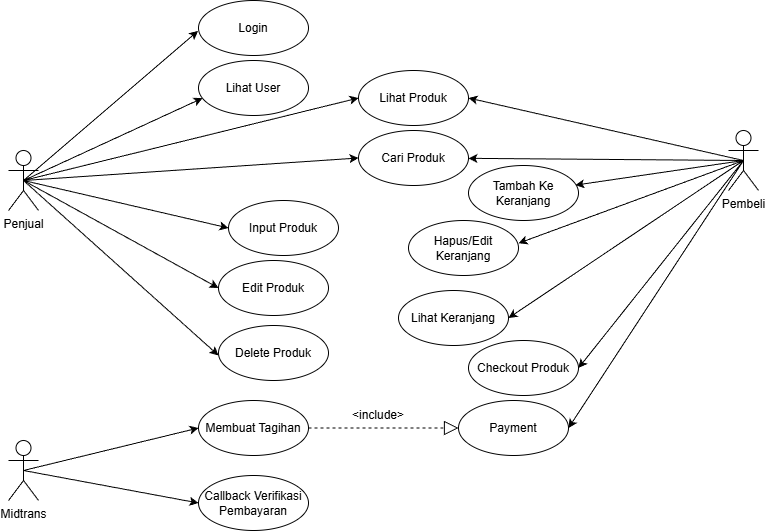

The diagram above was exported from draw.io. Its source (the exported page's mxGraphModel, read from the mxfile embedded in the PNG):
<mxGraphModel dx="851" dy="738" grid="0" gridSize="10" guides="1" tooltips="1" connect="1" arrows="1" fold="1" page="0" pageScale="1" pageWidth="850" pageHeight="1100" math="0" shadow="0">
  <root>
    <mxCell id="0" />
    <mxCell id="1" parent="0" />
    <mxCell id="VfD56P6H8jOgoE90ExN7-1" edge="1" parent="1" source="VfD56P6H8jOgoE90ExN7-8" style="rounded=0;orthogonalLoop=1;jettySize=auto;html=1;exitX=0.5;exitY=0.5;exitDx=0;exitDy=0;exitPerimeter=0;entryX=0.037;entryY=0.684;entryDx=0;entryDy=0;entryPerimeter=0;" target="VfD56P6H8jOgoE90ExN7-15">
      <mxGeometry relative="1" as="geometry">
        <mxPoint x="815" y="412" as="targetPoint" />
      </mxGeometry>
    </mxCell>
    <mxCell id="VfD56P6H8jOgoE90ExN7-2" edge="1" parent="1" source="VfD56P6H8jOgoE90ExN7-8" style="rounded=0;orthogonalLoop=1;jettySize=auto;html=1;exitX=0.5;exitY=0.5;exitDx=0;exitDy=0;exitPerimeter=0;entryX=0;entryY=0.5;entryDx=0;entryDy=0;" target="VfD56P6H8jOgoE90ExN7-17">
      <mxGeometry relative="1" as="geometry">
        <mxPoint x="815" y="531.8421052631579" as="targetPoint" />
      </mxGeometry>
    </mxCell>
    <mxCell id="VfD56P6H8jOgoE90ExN7-3" edge="1" parent="1" source="VfD56P6H8jOgoE90ExN7-8" style="rounded=0;orthogonalLoop=1;jettySize=auto;html=1;exitX=0.5;exitY=0.5;exitDx=0;exitDy=0;exitPerimeter=0;entryX=0;entryY=0.5;entryDx=0;entryDy=0;" target="VfD56P6H8jOgoE90ExN7-16">
      <mxGeometry relative="1" as="geometry" />
    </mxCell>
    <mxCell id="VfD56P6H8jOgoE90ExN7-4" edge="1" parent="1" source="VfD56P6H8jOgoE90ExN7-8" style="rounded=0;orthogonalLoop=1;jettySize=auto;html=1;exitX=0.5;exitY=0.5;exitDx=0;exitDy=0;exitPerimeter=0;entryX=0;entryY=0.5;entryDx=0;entryDy=0;" target="VfD56P6H8jOgoE90ExN7-18">
      <mxGeometry relative="1" as="geometry">
        <mxPoint x="815" y="612" as="targetPoint" />
      </mxGeometry>
    </mxCell>
    <mxCell id="VfD56P6H8jOgoE90ExN7-5" edge="1" parent="1" source="VfD56P6H8jOgoE90ExN7-8" style="rounded=0;orthogonalLoop=1;jettySize=auto;html=1;exitX=0.5;exitY=0.5;exitDx=0;exitDy=0;exitPerimeter=0;entryX=0;entryY=0.5;entryDx=0;entryDy=0;" target="VfD56P6H8jOgoE90ExN7-19">
      <mxGeometry relative="1" as="geometry">
        <mxPoint x="835" y="652" as="targetPoint" />
      </mxGeometry>
    </mxCell>
    <mxCell id="VfD56P6H8jOgoE90ExN7-6" edge="1" parent="1" source="VfD56P6H8jOgoE90ExN7-8" style="rounded=0;orthogonalLoop=1;jettySize=auto;html=1;exitX=0.5;exitY=0.5;exitDx=0;exitDy=0;exitPerimeter=0;entryX=0;entryY=0.545;entryDx=0;entryDy=0;entryPerimeter=0;" target="VfD56P6H8jOgoE90ExN7-20">
      <mxGeometry relative="1" as="geometry">
        <mxPoint x="795" y="702" as="targetPoint" />
      </mxGeometry>
    </mxCell>
    <mxCell id="VfD56P6H8jOgoE90ExN7-7" edge="1" parent="1" source="VfD56P6H8jOgoE90ExN7-8" style="rounded=0;orthogonalLoop=1;jettySize=auto;html=1;exitX=0.5;exitY=0.5;exitDx=0;exitDy=0;exitPerimeter=0;entryX=-0.004;entryY=0.552;entryDx=0;entryDy=0;entryPerimeter=0;" target="VfD56P6H8jOgoE90ExN7-22">
      <mxGeometry relative="1" as="geometry">
        <mxPoint x="915" y="312" as="targetPoint" />
      </mxGeometry>
    </mxCell>
    <mxCell id="VfD56P6H8jOgoE90ExN7-8" parent="1" style="shape=umlActor;verticalLabelPosition=bottom;verticalAlign=top;html=1;" value="Penjual" vertex="1">
      <mxGeometry height="60" width="30" x="555" y="502" as="geometry" />
    </mxCell>
    <mxCell id="VfD56P6H8jOgoE90ExN7-9" edge="1" parent="1" source="VfD56P6H8jOgoE90ExN7-14" style="rounded=0;orthogonalLoop=1;jettySize=auto;html=1;exitX=0.5;exitY=0.5;exitDx=0;exitDy=0;exitPerimeter=0;entryX=1;entryY=0.5;entryDx=0;entryDy=0;" target="VfD56P6H8jOgoE90ExN7-16">
      <mxGeometry relative="1" as="geometry" />
    </mxCell>
    <mxCell id="VfD56P6H8jOgoE90ExN7-10" edge="1" parent="1" source="VfD56P6H8jOgoE90ExN7-14" style="rounded=0;orthogonalLoop=1;jettySize=auto;html=1;exitX=0.5;exitY=0.5;exitDx=0;exitDy=0;exitPerimeter=0;" target="VfD56P6H8jOgoE90ExN7-17">
      <mxGeometry relative="1" as="geometry" />
    </mxCell>
    <mxCell id="VfD56P6H8jOgoE90ExN7-11" edge="1" parent="1" source="VfD56P6H8jOgoE90ExN7-14" style="rounded=0;orthogonalLoop=1;jettySize=auto;html=1;exitX=0.5;exitY=0.5;exitDx=0;exitDy=0;exitPerimeter=0;entryX=1;entryY=0.5;entryDx=0;entryDy=0;" target="VfD56P6H8jOgoE90ExN7-21">
      <mxGeometry relative="1" as="geometry">
        <mxPoint x="1055" y="612" as="targetPoint" />
      </mxGeometry>
    </mxCell>
    <mxCell id="VfD56P6H8jOgoE90ExN7-12" edge="1" parent="1" source="VfD56P6H8jOgoE90ExN7-14" style="rounded=0;orthogonalLoop=1;jettySize=auto;html=1;exitX=0.5;exitY=0.5;exitDx=0;exitDy=0;exitPerimeter=0;entryX=1;entryY=0.5;entryDx=0;entryDy=0;" target="VfD56P6H8jOgoE90ExN7-27">
      <mxGeometry relative="1" as="geometry" />
    </mxCell>
    <mxCell id="VfD56P6H8jOgoE90ExN7-13" edge="1" parent="1" source="VfD56P6H8jOgoE90ExN7-14" style="rounded=0;orthogonalLoop=1;jettySize=auto;html=1;exitX=0.5;exitY=0.5;exitDx=0;exitDy=0;exitPerimeter=0;entryX=1;entryY=0.5;entryDx=0;entryDy=0;" target="VfD56P6H8jOgoE90ExN7-35">
      <mxGeometry relative="1" as="geometry">
        <mxPoint x="1085" y="852" as="targetPoint" />
      </mxGeometry>
    </mxCell>
    <mxCell id="VfD56P6H8jOgoE90ExN7-14" parent="1" style="shape=umlActor;verticalLabelPosition=bottom;verticalAlign=top;html=1;" value="Pembeli" vertex="1">
      <mxGeometry height="60" width="30" x="1275" y="482" as="geometry" />
    </mxCell>
    <mxCell id="VfD56P6H8jOgoE90ExN7-15" parent="1" style="ellipse;whiteSpace=wrap;html=1;" value="Lihat User" vertex="1">
      <mxGeometry height="55" width="110" x="745" y="412" as="geometry" />
    </mxCell>
    <mxCell id="VfD56P6H8jOgoE90ExN7-16" parent="1" style="ellipse;whiteSpace=wrap;html=1;" value="Lihat Produk" vertex="1">
      <mxGeometry height="55" width="110" x="905" y="422" as="geometry" />
    </mxCell>
    <mxCell id="VfD56P6H8jOgoE90ExN7-17" parent="1" style="ellipse;whiteSpace=wrap;html=1;" value="Cari Produk" vertex="1">
      <mxGeometry height="55" width="110" x="905" y="482" as="geometry" />
    </mxCell>
    <mxCell id="VfD56P6H8jOgoE90ExN7-18" parent="1" style="ellipse;whiteSpace=wrap;html=1;" value="Input Produk" vertex="1">
      <mxGeometry height="55" width="110" x="775" y="552" as="geometry" />
    </mxCell>
    <mxCell id="VfD56P6H8jOgoE90ExN7-19" parent="1" style="ellipse;whiteSpace=wrap;html=1;" value="Edit Produk" vertex="1">
      <mxGeometry height="55" width="110" x="765" y="612" as="geometry" />
    </mxCell>
    <mxCell id="VfD56P6H8jOgoE90ExN7-20" parent="1" style="ellipse;whiteSpace=wrap;html=1;" value="Delete Produk" vertex="1">
      <mxGeometry height="55" width="110" x="765" y="677" as="geometry" />
    </mxCell>
    <mxCell id="VfD56P6H8jOgoE90ExN7-21" parent="1" style="ellipse;whiteSpace=wrap;html=1;" value="Checkout Produk" vertex="1">
      <mxGeometry height="55" width="110" x="1015" y="692" as="geometry" />
    </mxCell>
    <mxCell id="VfD56P6H8jOgoE90ExN7-22" parent="1" style="ellipse;whiteSpace=wrap;html=1;" value="Login" vertex="1">
      <mxGeometry height="55" width="110" x="745" y="352" as="geometry" />
    </mxCell>
    <mxCell id="VfD56P6H8jOgoE90ExN7-23" edge="1" parent="1" source="VfD56P6H8jOgoE90ExN7-14" style="rounded=0;orthogonalLoop=1;jettySize=auto;html=1;exitX=0.5;exitY=0.5;exitDx=0;exitDy=0;exitPerimeter=0;entryX=0.971;entryY=0.357;entryDx=0;entryDy=0;entryPerimeter=0;" target="VfD56P6H8jOgoE90ExN7-24">
      <mxGeometry relative="1" as="geometry">
        <mxPoint x="1300" y="522" as="sourcePoint" />
        <mxPoint x="1075" y="632" as="targetPoint" />
      </mxGeometry>
    </mxCell>
    <mxCell id="VfD56P6H8jOgoE90ExN7-24" parent="1" style="ellipse;whiteSpace=wrap;html=1;" value="Tambah Ke Keranjang" vertex="1">
      <mxGeometry height="55" width="110" x="1015" y="517" as="geometry" />
    </mxCell>
    <mxCell id="VfD56P6H8jOgoE90ExN7-25" parent="1" style="ellipse;whiteSpace=wrap;html=1;" value="Hapus/Edit Keranjang" vertex="1">
      <mxGeometry height="55" width="110" x="955" y="572" as="geometry" />
    </mxCell>
    <mxCell id="VfD56P6H8jOgoE90ExN7-26" edge="1" parent="1" source="VfD56P6H8jOgoE90ExN7-14" style="rounded=0;orthogonalLoop=1;jettySize=auto;html=1;exitX=0.5;exitY=0.5;exitDx=0;exitDy=0;exitPerimeter=0;entryX=1;entryY=0.413;entryDx=0;entryDy=0;entryPerimeter=0;" target="VfD56P6H8jOgoE90ExN7-25">
      <mxGeometry relative="1" as="geometry" />
    </mxCell>
    <mxCell id="VfD56P6H8jOgoE90ExN7-27" parent="1" style="ellipse;whiteSpace=wrap;html=1;" value="Payment" vertex="1">
      <mxGeometry height="55" width="110" x="1005" y="752" as="geometry" />
    </mxCell>
    <mxCell id="VfD56P6H8jOgoE90ExN7-28" edge="1" parent="1" source="VfD56P6H8jOgoE90ExN7-30" style="rounded=0;orthogonalLoop=1;jettySize=auto;html=1;exitX=0.5;exitY=0.5;exitDx=0;exitDy=0;exitPerimeter=0;entryX=0;entryY=0.5;entryDx=0;entryDy=0;" target="VfD56P6H8jOgoE90ExN7-31">
      <mxGeometry relative="1" as="geometry">
        <mxPoint x="745" y="772" as="targetPoint" />
      </mxGeometry>
    </mxCell>
    <mxCell id="VfD56P6H8jOgoE90ExN7-29" edge="1" parent="1" source="VfD56P6H8jOgoE90ExN7-30" style="rounded=0;orthogonalLoop=1;jettySize=auto;html=1;exitX=0.5;exitY=0.5;exitDx=0;exitDy=0;exitPerimeter=0;entryX=0;entryY=0.5;entryDx=0;entryDy=0;" target="VfD56P6H8jOgoE90ExN7-32">
      <mxGeometry relative="1" as="geometry">
        <mxPoint x="745" y="852" as="targetPoint" />
      </mxGeometry>
    </mxCell>
    <mxCell id="VfD56P6H8jOgoE90ExN7-30" parent="1" style="shape=umlActor;verticalLabelPosition=bottom;verticalAlign=top;html=1;" value="Midtrans" vertex="1">
      <mxGeometry height="60" width="30" x="555" y="792" as="geometry" />
    </mxCell>
    <mxCell id="VfD56P6H8jOgoE90ExN7-31" parent="1" style="ellipse;whiteSpace=wrap;html=1;" value="Membuat Tagihan" vertex="1">
      <mxGeometry height="55" width="110" x="745" y="752" as="geometry" />
    </mxCell>
    <mxCell id="VfD56P6H8jOgoE90ExN7-32" parent="1" style="ellipse;whiteSpace=wrap;html=1;" value="Callback Verifikasi Pembayaran" vertex="1">
      <mxGeometry height="55" width="110" x="745" y="827" as="geometry" />
    </mxCell>
    <mxCell id="VfD56P6H8jOgoE90ExN7-33" parent="1" style="text;html=1;whiteSpace=wrap;strokeColor=none;fillColor=none;align=center;verticalAlign=middle;rounded=0;" value="&amp;lt;include&amp;gt;" vertex="1">
      <mxGeometry height="30" width="60" x="895" y="752" as="geometry" />
    </mxCell>
    <mxCell id="VfD56P6H8jOgoE90ExN7-34" edge="1" parent="1" source="VfD56P6H8jOgoE90ExN7-31" style="endArrow=block;dashed=1;endFill=0;endSize=12;html=1;rounded=0;exitX=1;exitY=0.5;exitDx=0;exitDy=0;entryX=0;entryY=0.5;entryDx=0;entryDy=0;" target="VfD56P6H8jOgoE90ExN7-27" value="">
      <mxGeometry relative="1" width="160" as="geometry">
        <mxPoint x="865" y="792" as="sourcePoint" />
        <mxPoint x="1025" y="792" as="targetPoint" />
      </mxGeometry>
    </mxCell>
    <mxCell id="VfD56P6H8jOgoE90ExN7-35" parent="1" style="ellipse;whiteSpace=wrap;html=1;" value="Lihat Keranjang" vertex="1">
      <mxGeometry height="55" width="110" x="945" y="642" as="geometry" />
    </mxCell>
  </root>
</mxGraphModel>